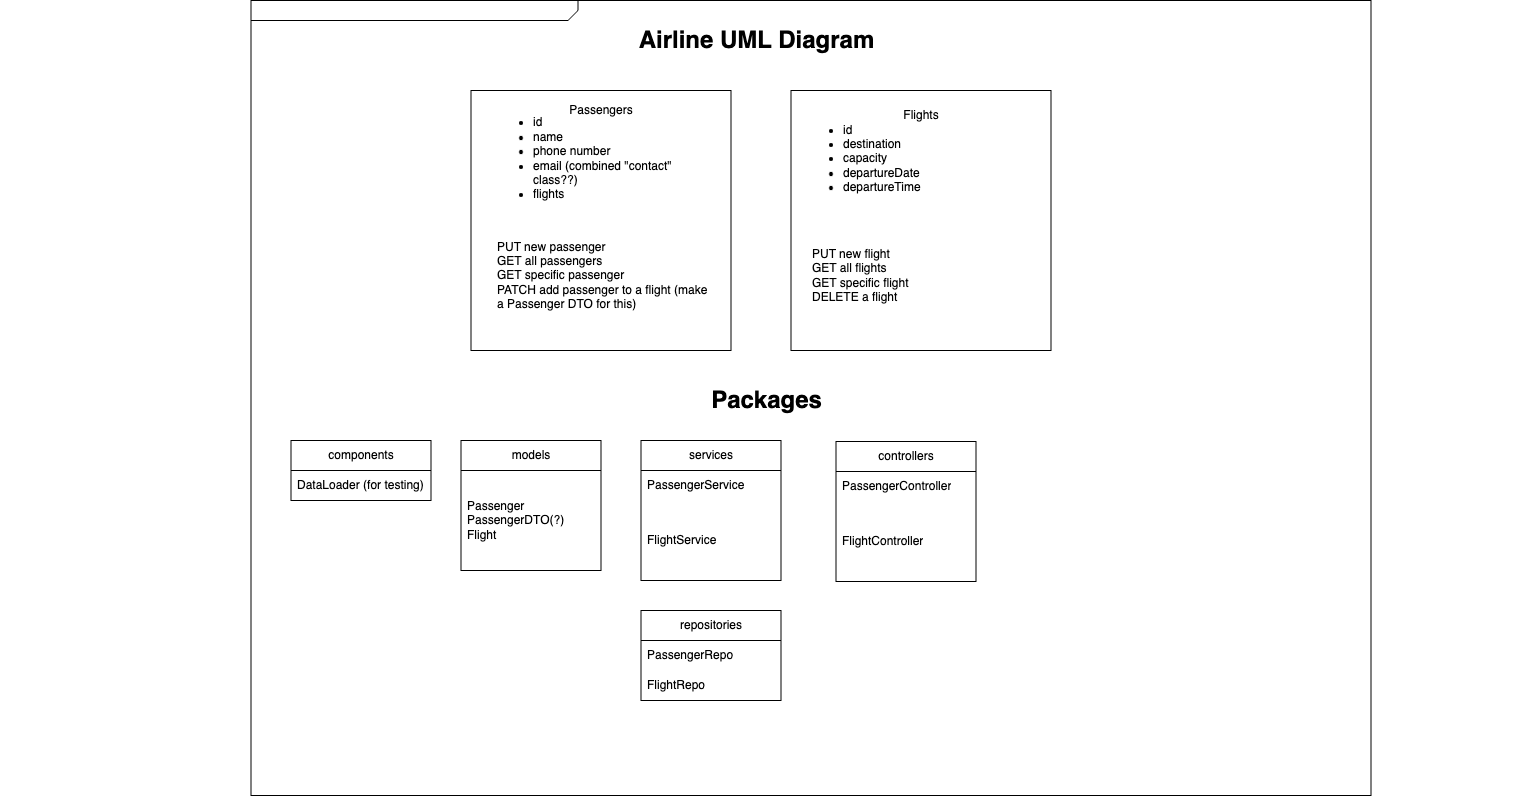

The diagram above was exported from draw.io. Its source (the exported page's mxGraphModel, read from the mxfile embedded in the PNG):
<mxGraphModel dx="2946.5" dy="699" grid="1" gridSize="10" guides="1" tooltips="1" connect="1" arrows="1" fold="1" page="1" pageScale="1.5" pageWidth="1169" pageHeight="826" background="none" math="0" shadow="0">
  <root>
    <mxCell id="0" style=";html=1;" />
    <mxCell id="1" style=";html=1;" parent="0" />
    <mxCell id="1672d66443f91eb5-1" value="" style="html=1;strokeWidth=1;shape=mxgraph.sysml.package;html=1;overflow=fill;whiteSpace=wrap;fillColor=none;gradientColor=none;fontSize=12;align=center;labelX=327.64;" parent="1" vertex="1">
      <mxGeometry x="210" y="510" width="1120" height="795" as="geometry" />
    </mxCell>
    <mxCell id="1672d66443f91eb5-21" style="edgeStyle=none;rounded=0;html=1;dashed=1;endArrow=none;endFill=0;jettySize=auto;orthogonalLoop=1;" parent="1" source="1672d66443f91eb5-6" edge="1">
      <mxGeometry relative="1" as="geometry">
        <mxPoint x="1066.583333333333" y="655" as="targetPoint" />
      </mxGeometry>
    </mxCell>
    <mxCell id="1672d66443f91eb5-16" style="edgeStyle=orthogonalEdgeStyle;rounded=0;html=1;endArrow=circlePlus;endFill=0;jettySize=auto;orthogonalLoop=1;entryX=0.25;entryY=1;" parent="1" target="1672d66443f91eb5-5" edge="1">
      <mxGeometry relative="1" as="geometry">
        <Array as="points">
          <mxPoint x="627" y="635" />
          <mxPoint x="677" y="635" />
        </Array>
        <mxPoint x="627.1000000000004" y="655" as="sourcePoint" />
      </mxGeometry>
    </mxCell>
    <mxCell id="1672d66443f91eb5-17" style="edgeStyle=orthogonalEdgeStyle;rounded=0;html=1;endArrow=circlePlus;endFill=0;jettySize=auto;orthogonalLoop=1;entryX=0.5;entryY=1;" parent="1" target="1672d66443f91eb5-5" edge="1">
      <mxGeometry relative="1" as="geometry">
        <Array as="points">
          <mxPoint x="817" y="635" />
          <mxPoint x="717" y="635" />
        </Array>
        <mxPoint x="817.1000000000004" y="655" as="sourcePoint" />
      </mxGeometry>
    </mxCell>
    <mxCell id="1672d66443f91eb5-18" style="edgeStyle=orthogonalEdgeStyle;rounded=0;html=1;endArrow=circlePlus;endFill=0;jettySize=auto;orthogonalLoop=1;entryX=0.75;entryY=1;" parent="1" target="1672d66443f91eb5-5" edge="1">
      <mxGeometry relative="1" as="geometry">
        <Array as="points">
          <mxPoint x="1017" y="625" />
          <mxPoint x="757" y="625" />
        </Array>
        <mxPoint x="1017.1000000000004" y="655" as="sourcePoint" />
      </mxGeometry>
    </mxCell>
    <mxCell id="1672d66443f91eb5-22" style="edgeStyle=none;rounded=0;html=1;dashed=1;endArrow=none;endFill=0;jettySize=auto;orthogonalLoop=1;" parent="1" target="1672d66443f91eb5-3" edge="1">
      <mxGeometry relative="1" as="geometry">
        <mxPoint x="1017" y="655" as="sourcePoint" />
      </mxGeometry>
    </mxCell>
    <mxCell id="1672d66443f91eb5-14" style="edgeStyle=orthogonalEdgeStyle;rounded=0;html=1;endArrow=circlePlus;endFill=0;jettySize=auto;orthogonalLoop=1;" parent="1" target="1672d66443f91eb5-4" edge="1">
      <mxGeometry relative="1" as="geometry">
        <Array as="points">
          <mxPoint x="477" y="755" />
          <mxPoint x="477" y="755" />
        </Array>
        <mxPoint x="477.10000000000036" y="785" as="sourcePoint" />
      </mxGeometry>
    </mxCell>
    <mxCell id="1672d66443f91eb5-19" style="rounded=0;html=1;endArrow=none;endFill=0;jettySize=auto;orthogonalLoop=1;dashed=1;" parent="1" target="1672d66443f91eb5-9" edge="1">
      <mxGeometry relative="1" as="geometry">
        <mxPoint x="951.545454545455" y="825" as="sourcePoint" />
      </mxGeometry>
    </mxCell>
    <mxCell id="1672d66443f91eb5-20" style="edgeStyle=none;rounded=0;html=1;dashed=1;endArrow=none;endFill=0;jettySize=auto;orthogonalLoop=1;" parent="1" target="1672d66443f91eb5-6" edge="1">
      <mxGeometry relative="1" as="geometry">
        <mxPoint x="1187" y="825" as="sourcePoint" />
      </mxGeometry>
    </mxCell>
    <mxCell id="1672d66443f91eb5-23" value="Airline UML Diagram" style="text;strokeColor=none;fillColor=none;html=1;fontSize=24;fontStyle=1;verticalAlign=middle;align=center;" parent="1" vertex="1">
      <mxGeometry x="-40" y="530" width="1510" height="40" as="geometry" />
    </mxCell>
    <mxCell id="2Du9RHtdQTBFCctuUeps-1" value="" style="whiteSpace=wrap;html=1;aspect=fixed;" vertex="1" parent="1">
      <mxGeometry x="430" y="600" width="260" height="260" as="geometry" />
    </mxCell>
    <mxCell id="2Du9RHtdQTBFCctuUeps-2" value="" style="whiteSpace=wrap;html=1;aspect=fixed;" vertex="1" parent="1">
      <mxGeometry x="750" y="600" width="260" height="260" as="geometry" />
    </mxCell>
    <mxCell id="2Du9RHtdQTBFCctuUeps-3" value="Passengers" style="text;html=1;strokeColor=none;fillColor=none;align=center;verticalAlign=middle;whiteSpace=wrap;rounded=0;" vertex="1" parent="1">
      <mxGeometry x="475" y="605" width="170" height="30" as="geometry" />
    </mxCell>
    <mxCell id="2Du9RHtdQTBFCctuUeps-4" value="Flights" style="text;html=1;strokeColor=none;fillColor=none;align=center;verticalAlign=middle;whiteSpace=wrap;rounded=0;" vertex="1" parent="1">
      <mxGeometry x="795" y="610" width="170" height="30" as="geometry" />
    </mxCell>
    <mxCell id="2Du9RHtdQTBFCctuUeps-6" value="&lt;ul&gt;&lt;li&gt;id&amp;nbsp;&lt;/li&gt;&lt;li&gt;name&lt;/li&gt;&lt;li&gt;phone number&lt;/li&gt;&lt;li&gt;email (combined &quot;contact&quot; class??)&lt;/li&gt;&lt;li&gt;flights&lt;/li&gt;&lt;/ul&gt;" style="text;html=1;strokeColor=none;fillColor=none;align=left;verticalAlign=middle;whiteSpace=wrap;rounded=0;" vertex="1" parent="1">
      <mxGeometry x="450" y="650" width="190" height="35" as="geometry" />
    </mxCell>
    <mxCell id="2Du9RHtdQTBFCctuUeps-7" value="&lt;ul&gt;&lt;li&gt;id&amp;nbsp;&lt;/li&gt;&lt;li&gt;destination&lt;/li&gt;&lt;li&gt;capacity&lt;/li&gt;&lt;li&gt;departureDate&lt;/li&gt;&lt;li&gt;departureTime&lt;/li&gt;&lt;/ul&gt;" style="text;html=1;strokeColor=none;fillColor=none;align=left;verticalAlign=middle;whiteSpace=wrap;rounded=0;" vertex="1" parent="1">
      <mxGeometry x="760" y="650" width="190" height="35" as="geometry" />
    </mxCell>
    <mxCell id="2Du9RHtdQTBFCctuUeps-8" value="PUT new passenger&lt;br&gt;GET all passengers&lt;br&gt;GET specific passenger&lt;br&gt;PATCH add passenger to a flight (make a Passenger DTO for this)" style="text;strokeColor=none;fillColor=none;align=left;verticalAlign=middle;spacingLeft=4;spacingRight=4;overflow=hidden;points=[[0,0.5],[1,0.5]];portConstraint=eastwest;rotatable=0;whiteSpace=wrap;html=1;" vertex="1" parent="1">
      <mxGeometry x="450" y="730" width="230" height="110" as="geometry" />
    </mxCell>
    <mxCell id="2Du9RHtdQTBFCctuUeps-9" value="PUT new flight&lt;br&gt;GET all flights&lt;br&gt;GET specific flight&lt;br&gt;DELETE a flight" style="text;strokeColor=none;fillColor=none;align=left;verticalAlign=middle;spacingLeft=4;spacingRight=4;overflow=hidden;points=[[0,0.5],[1,0.5]];portConstraint=eastwest;rotatable=0;whiteSpace=wrap;html=1;" vertex="1" parent="1">
      <mxGeometry x="765" y="730" width="230" height="110" as="geometry" />
    </mxCell>
    <mxCell id="2Du9RHtdQTBFCctuUeps-12" value="Packages" style="text;strokeColor=none;fillColor=none;html=1;fontSize=24;fontStyle=1;verticalAlign=middle;align=center;" vertex="1" parent="1">
      <mxGeometry x="-30" y="890" width="1510" height="40" as="geometry" />
    </mxCell>
    <mxCell id="2Du9RHtdQTBFCctuUeps-14" value="repositories" style="swimlane;fontStyle=0;childLayout=stackLayout;horizontal=1;startSize=30;horizontalStack=0;resizeParent=1;resizeParentMax=0;resizeLast=0;collapsible=1;marginBottom=0;whiteSpace=wrap;html=1;" vertex="1" parent="1">
      <mxGeometry x="600" y="1120" width="140" height="90" as="geometry" />
    </mxCell>
    <mxCell id="2Du9RHtdQTBFCctuUeps-15" value="PassengerRepo" style="text;strokeColor=none;fillColor=none;align=left;verticalAlign=middle;spacingLeft=4;spacingRight=4;overflow=hidden;points=[[0,0.5],[1,0.5]];portConstraint=eastwest;rotatable=0;whiteSpace=wrap;html=1;" vertex="1" parent="2Du9RHtdQTBFCctuUeps-14">
      <mxGeometry y="30" width="140" height="30" as="geometry" />
    </mxCell>
    <mxCell id="2Du9RHtdQTBFCctuUeps-16" value="FlightRepo" style="text;strokeColor=none;fillColor=none;align=left;verticalAlign=middle;spacingLeft=4;spacingRight=4;overflow=hidden;points=[[0,0.5],[1,0.5]];portConstraint=eastwest;rotatable=0;whiteSpace=wrap;html=1;" vertex="1" parent="2Du9RHtdQTBFCctuUeps-14">
      <mxGeometry y="60" width="140" height="30" as="geometry" />
    </mxCell>
    <mxCell id="2Du9RHtdQTBFCctuUeps-19" value="components" style="swimlane;fontStyle=0;childLayout=stackLayout;horizontal=1;startSize=30;horizontalStack=0;resizeParent=1;resizeParentMax=0;resizeLast=0;collapsible=1;marginBottom=0;whiteSpace=wrap;html=1;" vertex="1" parent="1">
      <mxGeometry x="250" y="950" width="140" height="60" as="geometry" />
    </mxCell>
    <mxCell id="2Du9RHtdQTBFCctuUeps-20" value="DataLoader (for testing)" style="text;strokeColor=none;fillColor=none;align=left;verticalAlign=middle;spacingLeft=4;spacingRight=4;overflow=hidden;points=[[0,0.5],[1,0.5]];portConstraint=eastwest;rotatable=0;whiteSpace=wrap;html=1;" vertex="1" parent="2Du9RHtdQTBFCctuUeps-19">
      <mxGeometry y="30" width="140" height="30" as="geometry" />
    </mxCell>
    <mxCell id="2Du9RHtdQTBFCctuUeps-22" value="models" style="swimlane;fontStyle=0;childLayout=stackLayout;horizontal=1;startSize=30;horizontalStack=0;resizeParent=1;resizeParentMax=0;resizeLast=0;collapsible=1;marginBottom=0;whiteSpace=wrap;html=1;" vertex="1" parent="1">
      <mxGeometry x="420" y="950" width="140" height="130" as="geometry" />
    </mxCell>
    <mxCell id="2Du9RHtdQTBFCctuUeps-23" value="Passenger&lt;br&gt;PassengerDTO(?)&lt;br&gt;Flight" style="text;strokeColor=none;fillColor=none;align=left;verticalAlign=middle;spacingLeft=4;spacingRight=4;overflow=hidden;points=[[0,0.5],[1,0.5]];portConstraint=eastwest;rotatable=0;whiteSpace=wrap;html=1;" vertex="1" parent="2Du9RHtdQTBFCctuUeps-22">
      <mxGeometry y="30" width="140" height="100" as="geometry" />
    </mxCell>
    <mxCell id="2Du9RHtdQTBFCctuUeps-24" value="services" style="swimlane;fontStyle=0;childLayout=stackLayout;horizontal=1;startSize=30;horizontalStack=0;resizeParent=1;resizeParentMax=0;resizeLast=0;collapsible=1;marginBottom=0;whiteSpace=wrap;html=1;" vertex="1" parent="1">
      <mxGeometry x="600" y="950" width="140" height="140" as="geometry" />
    </mxCell>
    <mxCell id="2Du9RHtdQTBFCctuUeps-25" value="PassengerService" style="text;strokeColor=none;fillColor=none;align=left;verticalAlign=middle;spacingLeft=4;spacingRight=4;overflow=hidden;points=[[0,0.5],[1,0.5]];portConstraint=eastwest;rotatable=0;whiteSpace=wrap;html=1;" vertex="1" parent="2Du9RHtdQTBFCctuUeps-24">
      <mxGeometry y="30" width="140" height="30" as="geometry" />
    </mxCell>
    <mxCell id="2Du9RHtdQTBFCctuUeps-26" value="FlightService" style="text;strokeColor=none;fillColor=none;align=left;verticalAlign=middle;spacingLeft=4;spacingRight=4;overflow=hidden;points=[[0,0.5],[1,0.5]];portConstraint=eastwest;rotatable=0;whiteSpace=wrap;html=1;" vertex="1" parent="2Du9RHtdQTBFCctuUeps-24">
      <mxGeometry y="60" width="140" height="80" as="geometry" />
    </mxCell>
    <mxCell id="2Du9RHtdQTBFCctuUeps-27" value="controllers" style="swimlane;fontStyle=0;childLayout=stackLayout;horizontal=1;startSize=30;horizontalStack=0;resizeParent=1;resizeParentMax=0;resizeLast=0;collapsible=1;marginBottom=0;whiteSpace=wrap;html=1;" vertex="1" parent="1">
      <mxGeometry x="795" y="951" width="140" height="140" as="geometry" />
    </mxCell>
    <mxCell id="2Du9RHtdQTBFCctuUeps-28" value="PassengerController" style="text;strokeColor=none;fillColor=none;align=left;verticalAlign=middle;spacingLeft=4;spacingRight=4;overflow=hidden;points=[[0,0.5],[1,0.5]];portConstraint=eastwest;rotatable=0;whiteSpace=wrap;html=1;" vertex="1" parent="2Du9RHtdQTBFCctuUeps-27">
      <mxGeometry y="30" width="140" height="30" as="geometry" />
    </mxCell>
    <mxCell id="2Du9RHtdQTBFCctuUeps-29" value="FlightController" style="text;strokeColor=none;fillColor=none;align=left;verticalAlign=middle;spacingLeft=4;spacingRight=4;overflow=hidden;points=[[0,0.5],[1,0.5]];portConstraint=eastwest;rotatable=0;whiteSpace=wrap;html=1;" vertex="1" parent="2Du9RHtdQTBFCctuUeps-27">
      <mxGeometry y="60" width="140" height="80" as="geometry" />
    </mxCell>
  </root>
</mxGraphModel>